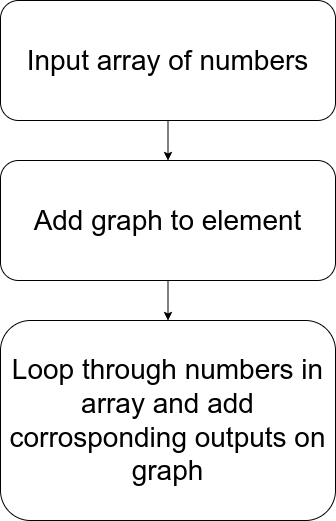

The diagram above was exported from draw.io. Its source (the exported page's mxGraphModel, read from the mxfile embedded in the PNG):
<mxGraphModel dx="1222" dy="759" grid="1" gridSize="10" guides="1" tooltips="1" connect="1" arrows="1" fold="1" page="1" pageScale="1" pageWidth="200" pageHeight="600" math="0" shadow="0">
  <root>
    <mxCell id="0" />
    <mxCell id="1" parent="0" />
    <mxCell id="yMvsm7OG8bsAzKYJ8aep-3" style="edgeStyle=orthogonalEdgeStyle;rounded=0;orthogonalLoop=1;jettySize=auto;html=1;entryX=0.5;entryY=0;entryDx=0;entryDy=0;fontSize=28;" edge="1" parent="1" source="yMvsm7OG8bsAzKYJ8aep-1" target="yMvsm7OG8bsAzKYJ8aep-2">
      <mxGeometry relative="1" as="geometry" />
    </mxCell>
    <mxCell id="yMvsm7OG8bsAzKYJ8aep-1" value="&lt;font style=&quot;font-size: 28px;&quot;&gt;Input array of numbers&lt;/font&gt;" style="rounded=1;whiteSpace=wrap;html=1;" vertex="1" parent="1">
      <mxGeometry x="230" y="40" width="335" height="120" as="geometry" />
    </mxCell>
    <mxCell id="yMvsm7OG8bsAzKYJ8aep-5" style="edgeStyle=orthogonalEdgeStyle;rounded=0;orthogonalLoop=1;jettySize=auto;html=1;entryX=0.5;entryY=0;entryDx=0;entryDy=0;fontSize=28;" edge="1" parent="1" source="yMvsm7OG8bsAzKYJ8aep-2" target="yMvsm7OG8bsAzKYJ8aep-4">
      <mxGeometry relative="1" as="geometry" />
    </mxCell>
    <mxCell id="yMvsm7OG8bsAzKYJ8aep-2" value="&lt;font style=&quot;font-size: 28px;&quot;&gt;Add graph to element&lt;/font&gt;" style="rounded=1;whiteSpace=wrap;html=1;" vertex="1" parent="1">
      <mxGeometry x="230" y="200" width="335" height="120" as="geometry" />
    </mxCell>
    <mxCell id="yMvsm7OG8bsAzKYJ8aep-4" value="&lt;font style=&quot;font-size: 28px;&quot;&gt;Loop through numbers in array and add corrosponding outputs on graph&lt;/font&gt;" style="rounded=1;whiteSpace=wrap;html=1;" vertex="1" parent="1">
      <mxGeometry x="230" y="360" width="335" height="200" as="geometry" />
    </mxCell>
  </root>
</mxGraphModel>